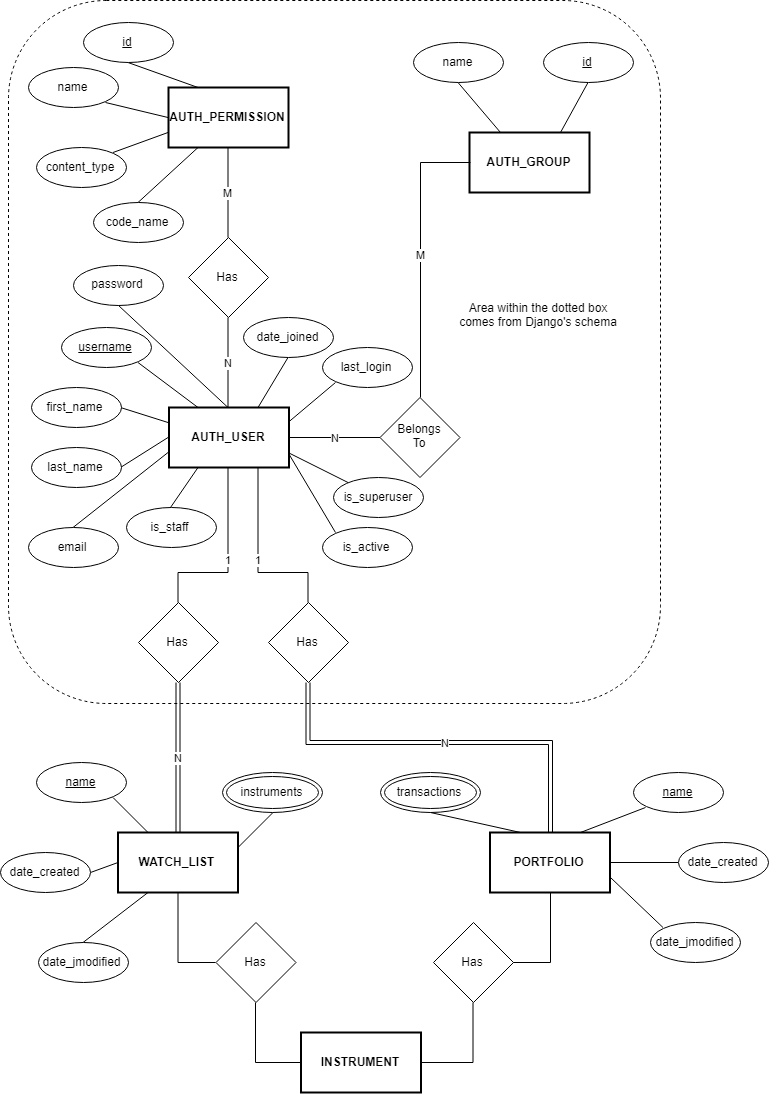

The diagram above was exported from draw.io. Its source (the exported page's mxGraphModel, read from the mxfile embedded in the PNG):
<mxGraphModel dx="1185" dy="915" grid="1" gridSize="10" guides="1" tooltips="1" connect="1" arrows="1" fold="1" page="1" pageScale="1" pageWidth="826" pageHeight="1169" math="0" shadow="0">
  <root>
    <mxCell id="0" />
    <mxCell id="1" parent="0" />
    <mxCell id="jVWCtNVoqzoJkqmD3RTW-67" value="" style="rounded=1;whiteSpace=wrap;html=1;dashed=1;strokeWidth=1;fillColor=none;" vertex="1" parent="1">
      <mxGeometry x="8" y="18" width="652" height="703" as="geometry" />
    </mxCell>
    <mxCell id="jVWCtNVoqzoJkqmD3RTW-22" style="edgeStyle=none;rounded=0;orthogonalLoop=1;jettySize=auto;html=1;exitX=1;exitY=1;exitDx=0;exitDy=0;entryX=0.25;entryY=0;entryDx=0;entryDy=0;endArrow=none;endFill=0;" edge="1" parent="1" source="jVWCtNVoqzoJkqmD3RTW-4" target="jVWCtNVoqzoJkqmD3RTW-17">
      <mxGeometry relative="1" as="geometry" />
    </mxCell>
    <mxCell id="jVWCtNVoqzoJkqmD3RTW-4" value="&lt;u&gt;username&lt;/u&gt;" style="ellipse;whiteSpace=wrap;html=1;" vertex="1" parent="1">
      <mxGeometry x="60.5" y="345" width="90" height="40" as="geometry" />
    </mxCell>
    <mxCell id="jVWCtNVoqzoJkqmD3RTW-23" style="edgeStyle=none;rounded=0;orthogonalLoop=1;jettySize=auto;html=1;exitX=1;exitY=0.5;exitDx=0;exitDy=0;entryX=0;entryY=0.25;entryDx=0;entryDy=0;endArrow=none;endFill=0;" edge="1" parent="1" source="jVWCtNVoqzoJkqmD3RTW-5" target="jVWCtNVoqzoJkqmD3RTW-17">
      <mxGeometry relative="1" as="geometry" />
    </mxCell>
    <mxCell id="jVWCtNVoqzoJkqmD3RTW-5" value="first_name" style="ellipse;whiteSpace=wrap;html=1;" vertex="1" parent="1">
      <mxGeometry x="30.5" y="405" width="90" height="40" as="geometry" />
    </mxCell>
    <mxCell id="jVWCtNVoqzoJkqmD3RTW-24" style="edgeStyle=none;rounded=0;orthogonalLoop=1;jettySize=auto;html=1;exitX=1;exitY=0.5;exitDx=0;exitDy=0;entryX=0;entryY=0.5;entryDx=0;entryDy=0;endArrow=none;endFill=0;" edge="1" parent="1" source="jVWCtNVoqzoJkqmD3RTW-6" target="jVWCtNVoqzoJkqmD3RTW-17">
      <mxGeometry relative="1" as="geometry" />
    </mxCell>
    <mxCell id="jVWCtNVoqzoJkqmD3RTW-6" value="last_name" style="ellipse;whiteSpace=wrap;html=1;" vertex="1" parent="1">
      <mxGeometry x="30.5" y="465" width="90" height="40" as="geometry" />
    </mxCell>
    <mxCell id="jVWCtNVoqzoJkqmD3RTW-26" style="edgeStyle=none;rounded=0;orthogonalLoop=1;jettySize=auto;html=1;exitX=0.5;exitY=0;exitDx=0;exitDy=0;entryX=0;entryY=0.75;entryDx=0;entryDy=0;endArrow=none;endFill=0;" edge="1" parent="1" source="jVWCtNVoqzoJkqmD3RTW-7" target="jVWCtNVoqzoJkqmD3RTW-17">
      <mxGeometry relative="1" as="geometry" />
    </mxCell>
    <mxCell id="jVWCtNVoqzoJkqmD3RTW-7" value="email" style="ellipse;whiteSpace=wrap;html=1;" vertex="1" parent="1">
      <mxGeometry x="27.5" y="545" width="90" height="40" as="geometry" />
    </mxCell>
    <mxCell id="jVWCtNVoqzoJkqmD3RTW-25" style="edgeStyle=none;rounded=0;orthogonalLoop=1;jettySize=auto;html=1;exitX=0.5;exitY=1;exitDx=0;exitDy=0;entryX=0.5;entryY=0;entryDx=0;entryDy=0;endArrow=none;endFill=0;" edge="1" parent="1" source="jVWCtNVoqzoJkqmD3RTW-8" target="jVWCtNVoqzoJkqmD3RTW-17">
      <mxGeometry relative="1" as="geometry" />
    </mxCell>
    <mxCell id="jVWCtNVoqzoJkqmD3RTW-8" value="password" style="ellipse;whiteSpace=wrap;html=1;" vertex="1" parent="1">
      <mxGeometry x="73" y="282.5" width="90" height="40" as="geometry" />
    </mxCell>
    <mxCell id="jVWCtNVoqzoJkqmD3RTW-10" value="is_staff&lt;br&gt;" style="ellipse;whiteSpace=wrap;html=1;" vertex="1" parent="1">
      <mxGeometry x="125.5" y="525" width="90" height="40" as="geometry" />
    </mxCell>
    <mxCell id="jVWCtNVoqzoJkqmD3RTW-11" value="is_active" style="ellipse;whiteSpace=wrap;html=1;" vertex="1" parent="1">
      <mxGeometry x="322" y="545" width="90" height="40" as="geometry" />
    </mxCell>
    <mxCell id="jVWCtNVoqzoJkqmD3RTW-14" value="is_superuser" style="ellipse;whiteSpace=wrap;html=1;" vertex="1" parent="1">
      <mxGeometry x="333.5" y="495" width="90" height="40" as="geometry" />
    </mxCell>
    <mxCell id="jVWCtNVoqzoJkqmD3RTW-58" style="edgeStyle=none;rounded=0;orthogonalLoop=1;jettySize=auto;html=1;exitX=0;exitY=1;exitDx=0;exitDy=0;entryX=1;entryY=0.25;entryDx=0;entryDy=0;endArrow=none;endFill=0;" edge="1" parent="1" source="jVWCtNVoqzoJkqmD3RTW-15" target="jVWCtNVoqzoJkqmD3RTW-17">
      <mxGeometry relative="1" as="geometry" />
    </mxCell>
    <mxCell id="jVWCtNVoqzoJkqmD3RTW-15" value="last_login" style="ellipse;whiteSpace=wrap;html=1;" vertex="1" parent="1">
      <mxGeometry x="322" y="365" width="90" height="40" as="geometry" />
    </mxCell>
    <mxCell id="jVWCtNVoqzoJkqmD3RTW-16" value="date_joined" style="ellipse;whiteSpace=wrap;html=1;" vertex="1" parent="1">
      <mxGeometry x="243.5" y="335" width="90" height="40" as="geometry" />
    </mxCell>
    <mxCell id="jVWCtNVoqzoJkqmD3RTW-27" style="edgeStyle=none;rounded=0;orthogonalLoop=1;jettySize=auto;html=1;exitX=0.25;exitY=1;exitDx=0;exitDy=0;entryX=0.5;entryY=0;entryDx=0;entryDy=0;endArrow=none;endFill=0;" edge="1" parent="1" source="jVWCtNVoqzoJkqmD3RTW-17" target="jVWCtNVoqzoJkqmD3RTW-10">
      <mxGeometry relative="1" as="geometry" />
    </mxCell>
    <mxCell id="jVWCtNVoqzoJkqmD3RTW-28" style="edgeStyle=none;rounded=0;orthogonalLoop=1;jettySize=auto;html=1;exitX=1;exitY=0.75;exitDx=0;exitDy=0;entryX=0;entryY=0;entryDx=0;entryDy=0;endArrow=none;endFill=0;" edge="1" parent="1" source="jVWCtNVoqzoJkqmD3RTW-17" target="jVWCtNVoqzoJkqmD3RTW-11">
      <mxGeometry relative="1" as="geometry" />
    </mxCell>
    <mxCell id="jVWCtNVoqzoJkqmD3RTW-29" style="edgeStyle=none;rounded=0;orthogonalLoop=1;jettySize=auto;html=1;exitX=1;exitY=0.75;exitDx=0;exitDy=0;entryX=0;entryY=0;entryDx=0;entryDy=0;endArrow=none;endFill=0;" edge="1" parent="1" source="jVWCtNVoqzoJkqmD3RTW-17" target="jVWCtNVoqzoJkqmD3RTW-14">
      <mxGeometry relative="1" as="geometry" />
    </mxCell>
    <mxCell id="jVWCtNVoqzoJkqmD3RTW-52" value="N" style="edgeStyle=orthogonalEdgeStyle;rounded=0;orthogonalLoop=1;jettySize=auto;html=1;exitX=1;exitY=0.5;exitDx=0;exitDy=0;entryX=0;entryY=0.5;entryDx=0;entryDy=0;endArrow=none;endFill=0;" edge="1" parent="1" source="jVWCtNVoqzoJkqmD3RTW-17" target="jVWCtNVoqzoJkqmD3RTW-51">
      <mxGeometry relative="1" as="geometry" />
    </mxCell>
    <mxCell id="jVWCtNVoqzoJkqmD3RTW-56" style="edgeStyle=none;rounded=0;orthogonalLoop=1;jettySize=auto;html=1;exitX=0.75;exitY=0;exitDx=0;exitDy=0;entryX=0.5;entryY=1;entryDx=0;entryDy=0;endArrow=none;endFill=0;" edge="1" parent="1" source="jVWCtNVoqzoJkqmD3RTW-17" target="jVWCtNVoqzoJkqmD3RTW-16">
      <mxGeometry relative="1" as="geometry" />
    </mxCell>
    <mxCell id="jVWCtNVoqzoJkqmD3RTW-64" value="N" style="edgeStyle=orthogonalEdgeStyle;rounded=0;orthogonalLoop=1;jettySize=auto;html=1;exitX=0.5;exitY=0;exitDx=0;exitDy=0;entryX=0.5;entryY=1;entryDx=0;entryDy=0;endArrow=none;endFill=0;" edge="1" parent="1" source="jVWCtNVoqzoJkqmD3RTW-17" target="jVWCtNVoqzoJkqmD3RTW-60">
      <mxGeometry relative="1" as="geometry" />
    </mxCell>
    <mxCell id="jVWCtNVoqzoJkqmD3RTW-72" value="1" style="edgeStyle=orthogonalEdgeStyle;rounded=0;orthogonalLoop=1;jettySize=auto;html=1;exitX=0.5;exitY=1;exitDx=0;exitDy=0;entryX=0.5;entryY=0;entryDx=0;entryDy=0;endArrow=none;endFill=0;" edge="1" parent="1" source="jVWCtNVoqzoJkqmD3RTW-17" target="jVWCtNVoqzoJkqmD3RTW-71">
      <mxGeometry relative="1" as="geometry">
        <Array as="points">
          <mxPoint x="228" y="590" />
          <mxPoint x="178" y="590" />
        </Array>
      </mxGeometry>
    </mxCell>
    <mxCell id="jVWCtNVoqzoJkqmD3RTW-75" value="1" style="edgeStyle=orthogonalEdgeStyle;rounded=0;orthogonalLoop=1;jettySize=auto;html=1;exitX=0.75;exitY=1;exitDx=0;exitDy=0;entryX=0.5;entryY=0;entryDx=0;entryDy=0;endArrow=none;endFill=0;" edge="1" parent="1" source="jVWCtNVoqzoJkqmD3RTW-17" target="jVWCtNVoqzoJkqmD3RTW-74">
      <mxGeometry relative="1" as="geometry">
        <Array as="points">
          <mxPoint x="258" y="590" />
          <mxPoint x="308" y="590" />
        </Array>
      </mxGeometry>
    </mxCell>
    <mxCell id="jVWCtNVoqzoJkqmD3RTW-17" value="AUTH_USER" style="rounded=0;whiteSpace=wrap;html=1;fontStyle=1;strokeWidth=2;" vertex="1" parent="1">
      <mxGeometry x="168.5" y="425" width="120" height="60" as="geometry" />
    </mxCell>
    <mxCell id="jVWCtNVoqzoJkqmD3RTW-32" value="AUTH_GROUP" style="rounded=0;whiteSpace=wrap;html=1;fontStyle=1;strokeWidth=2;" vertex="1" parent="1">
      <mxGeometry x="469" y="150" width="120" height="60" as="geometry" />
    </mxCell>
    <mxCell id="jVWCtNVoqzoJkqmD3RTW-54" style="edgeStyle=none;rounded=0;orthogonalLoop=1;jettySize=auto;html=1;exitX=0.5;exitY=1;exitDx=0;exitDy=0;entryX=0.25;entryY=0;entryDx=0;entryDy=0;endArrow=none;endFill=0;" edge="1" parent="1" source="jVWCtNVoqzoJkqmD3RTW-33" target="jVWCtNVoqzoJkqmD3RTW-32">
      <mxGeometry relative="1" as="geometry" />
    </mxCell>
    <mxCell id="jVWCtNVoqzoJkqmD3RTW-33" value="name" style="ellipse;whiteSpace=wrap;html=1;" vertex="1" parent="1">
      <mxGeometry x="413" y="60" width="90" height="40" as="geometry" />
    </mxCell>
    <mxCell id="jVWCtNVoqzoJkqmD3RTW-63" value="M" style="edgeStyle=orthogonalEdgeStyle;rounded=0;orthogonalLoop=1;jettySize=auto;html=1;exitX=0.5;exitY=1;exitDx=0;exitDy=0;entryX=0.5;entryY=0;entryDx=0;entryDy=0;endArrow=none;endFill=0;" edge="1" parent="1" source="jVWCtNVoqzoJkqmD3RTW-37" target="jVWCtNVoqzoJkqmD3RTW-60">
      <mxGeometry relative="1" as="geometry" />
    </mxCell>
    <mxCell id="jVWCtNVoqzoJkqmD3RTW-37" value="AUTH_PERMISSION" style="rounded=0;whiteSpace=wrap;html=1;fontStyle=1;strokeWidth=2;" vertex="1" parent="1">
      <mxGeometry x="168" y="105" width="120" height="60" as="geometry" />
    </mxCell>
    <mxCell id="jVWCtNVoqzoJkqmD3RTW-39" style="edgeStyle=none;rounded=0;orthogonalLoop=1;jettySize=auto;html=1;exitX=1;exitY=1;exitDx=0;exitDy=0;entryX=0;entryY=0.5;entryDx=0;entryDy=0;endArrow=none;endFill=0;" edge="1" parent="1" source="jVWCtNVoqzoJkqmD3RTW-38" target="jVWCtNVoqzoJkqmD3RTW-37">
      <mxGeometry relative="1" as="geometry" />
    </mxCell>
    <mxCell id="jVWCtNVoqzoJkqmD3RTW-38" value="name" style="ellipse;whiteSpace=wrap;html=1;" vertex="1" parent="1">
      <mxGeometry x="28" y="85" width="90" height="40" as="geometry" />
    </mxCell>
    <mxCell id="jVWCtNVoqzoJkqmD3RTW-41" style="edgeStyle=none;rounded=0;orthogonalLoop=1;jettySize=auto;html=1;exitX=1;exitY=0;exitDx=0;exitDy=0;entryX=0;entryY=0.75;entryDx=0;entryDy=0;endArrow=none;endFill=0;" edge="1" parent="1" source="jVWCtNVoqzoJkqmD3RTW-40" target="jVWCtNVoqzoJkqmD3RTW-37">
      <mxGeometry relative="1" as="geometry" />
    </mxCell>
    <mxCell id="jVWCtNVoqzoJkqmD3RTW-40" value="content_type" style="ellipse;whiteSpace=wrap;html=1;" vertex="1" parent="1">
      <mxGeometry x="36" y="165" width="90" height="40" as="geometry" />
    </mxCell>
    <mxCell id="jVWCtNVoqzoJkqmD3RTW-43" style="edgeStyle=none;rounded=0;orthogonalLoop=1;jettySize=auto;html=1;exitX=0.5;exitY=0;exitDx=0;exitDy=0;entryX=0.25;entryY=1;entryDx=0;entryDy=0;endArrow=none;endFill=0;" edge="1" parent="1" source="jVWCtNVoqzoJkqmD3RTW-42" target="jVWCtNVoqzoJkqmD3RTW-37">
      <mxGeometry relative="1" as="geometry" />
    </mxCell>
    <mxCell id="jVWCtNVoqzoJkqmD3RTW-42" value="code_name" style="ellipse;whiteSpace=wrap;html=1;" vertex="1" parent="1">
      <mxGeometry x="93" y="220" width="90" height="40" as="geometry" />
    </mxCell>
    <mxCell id="jVWCtNVoqzoJkqmD3RTW-55" style="edgeStyle=none;rounded=0;orthogonalLoop=1;jettySize=auto;html=1;exitX=0.5;exitY=1;exitDx=0;exitDy=0;entryX=0.75;entryY=0;entryDx=0;entryDy=0;endArrow=none;endFill=0;" edge="1" parent="1" source="jVWCtNVoqzoJkqmD3RTW-44" target="jVWCtNVoqzoJkqmD3RTW-32">
      <mxGeometry relative="1" as="geometry" />
    </mxCell>
    <mxCell id="jVWCtNVoqzoJkqmD3RTW-44" value="&lt;u&gt;id&lt;/u&gt;" style="ellipse;whiteSpace=wrap;html=1;" vertex="1" parent="1">
      <mxGeometry x="542.9285714285714" y="60" width="90" height="40" as="geometry" />
    </mxCell>
    <mxCell id="jVWCtNVoqzoJkqmD3RTW-50" style="edgeStyle=none;rounded=0;orthogonalLoop=1;jettySize=auto;html=1;exitX=0.5;exitY=1;exitDx=0;exitDy=0;entryX=0.25;entryY=0;entryDx=0;entryDy=0;endArrow=none;endFill=0;" edge="1" parent="1" source="jVWCtNVoqzoJkqmD3RTW-48" target="jVWCtNVoqzoJkqmD3RTW-37">
      <mxGeometry relative="1" as="geometry" />
    </mxCell>
    <mxCell id="jVWCtNVoqzoJkqmD3RTW-48" value="&lt;u&gt;id&lt;/u&gt;" style="ellipse;whiteSpace=wrap;html=1;" vertex="1" parent="1">
      <mxGeometry x="83" y="40" width="90" height="40" as="geometry" />
    </mxCell>
    <mxCell id="jVWCtNVoqzoJkqmD3RTW-65" value="M" style="edgeStyle=orthogonalEdgeStyle;rounded=0;orthogonalLoop=1;jettySize=auto;html=1;exitX=0.5;exitY=0;exitDx=0;exitDy=0;entryX=0;entryY=0.5;entryDx=0;entryDy=0;endArrow=none;endFill=0;" edge="1" parent="1" source="jVWCtNVoqzoJkqmD3RTW-51" target="jVWCtNVoqzoJkqmD3RTW-32">
      <mxGeometry relative="1" as="geometry" />
    </mxCell>
    <mxCell id="jVWCtNVoqzoJkqmD3RTW-51" value="Belongs&lt;br&gt;To&lt;br&gt;" style="rhombus;whiteSpace=wrap;html=1;strokeWidth=1;" vertex="1" parent="1">
      <mxGeometry x="379.5" y="415" width="80" height="80" as="geometry" />
    </mxCell>
    <mxCell id="jVWCtNVoqzoJkqmD3RTW-60" value="Has" style="rhombus;whiteSpace=wrap;html=1;strokeWidth=1;" vertex="1" parent="1">
      <mxGeometry x="188" y="255" width="80" height="80" as="geometry" />
    </mxCell>
    <mxCell id="jVWCtNVoqzoJkqmD3RTW-85" style="rounded=0;orthogonalLoop=1;jettySize=auto;html=1;exitX=1;exitY=0.25;exitDx=0;exitDy=0;entryX=0.5;entryY=1;entryDx=0;entryDy=0;endArrow=none;endFill=0;" edge="1" parent="1" source="jVWCtNVoqzoJkqmD3RTW-68" target="jVWCtNVoqzoJkqmD3RTW-92">
      <mxGeometry relative="1" as="geometry">
        <mxPoint x="262" y="822" as="targetPoint" />
      </mxGeometry>
    </mxCell>
    <mxCell id="jVWCtNVoqzoJkqmD3RTW-109" style="edgeStyle=orthogonalEdgeStyle;rounded=0;orthogonalLoop=1;jettySize=auto;html=1;exitX=0.5;exitY=1;exitDx=0;exitDy=0;entryX=0;entryY=0.5;entryDx=0;entryDy=0;endArrow=none;endFill=0;" edge="1" parent="1" source="jVWCtNVoqzoJkqmD3RTW-68" target="jVWCtNVoqzoJkqmD3RTW-107">
      <mxGeometry relative="1" as="geometry" />
    </mxCell>
    <mxCell id="jVWCtNVoqzoJkqmD3RTW-68" value="WATCH_LIST" style="rounded=0;whiteSpace=wrap;html=1;fontStyle=1;strokeWidth=2;" vertex="1" parent="1">
      <mxGeometry x="117.5" y="850" width="120" height="60" as="geometry" />
    </mxCell>
    <mxCell id="jVWCtNVoqzoJkqmD3RTW-103" style="edgeStyle=none;rounded=0;orthogonalLoop=1;jettySize=auto;html=1;exitX=1;exitY=0.75;exitDx=0;exitDy=0;entryX=0;entryY=0;entryDx=0;entryDy=0;endArrow=none;endFill=0;" edge="1" parent="1" source="jVWCtNVoqzoJkqmD3RTW-69" target="jVWCtNVoqzoJkqmD3RTW-102">
      <mxGeometry relative="1" as="geometry" />
    </mxCell>
    <mxCell id="jVWCtNVoqzoJkqmD3RTW-112" style="edgeStyle=orthogonalEdgeStyle;rounded=0;orthogonalLoop=1;jettySize=auto;html=1;exitX=0.5;exitY=1;exitDx=0;exitDy=0;entryX=1;entryY=0.5;entryDx=0;entryDy=0;endArrow=none;endFill=0;" edge="1" parent="1" source="jVWCtNVoqzoJkqmD3RTW-69" target="jVWCtNVoqzoJkqmD3RTW-111">
      <mxGeometry relative="1" as="geometry" />
    </mxCell>
    <mxCell id="jVWCtNVoqzoJkqmD3RTW-69" value="PORTFOLIO" style="rounded=0;whiteSpace=wrap;html=1;fontStyle=1;strokeWidth=2;" vertex="1" parent="1">
      <mxGeometry x="489.5" y="850" width="120" height="60" as="geometry" />
    </mxCell>
    <mxCell id="jVWCtNVoqzoJkqmD3RTW-70" value="INSTRUMENT" style="rounded=0;whiteSpace=wrap;html=1;fontStyle=1;strokeWidth=2;" vertex="1" parent="1">
      <mxGeometry x="300.5" y="1050" width="120" height="60" as="geometry" />
    </mxCell>
    <mxCell id="jVWCtNVoqzoJkqmD3RTW-73" value="N" style="edgeStyle=orthogonalEdgeStyle;rounded=0;orthogonalLoop=1;jettySize=auto;html=1;exitX=0.5;exitY=1;exitDx=0;exitDy=0;entryX=0.5;entryY=0;entryDx=0;entryDy=0;endArrow=none;endFill=0;shape=link;" edge="1" parent="1" source="jVWCtNVoqzoJkqmD3RTW-71" target="jVWCtNVoqzoJkqmD3RTW-68">
      <mxGeometry relative="1" as="geometry" />
    </mxCell>
    <mxCell id="jVWCtNVoqzoJkqmD3RTW-71" value="Has" style="rhombus;whiteSpace=wrap;html=1;strokeWidth=1;" vertex="1" parent="1">
      <mxGeometry x="138" y="620" width="80" height="80" as="geometry" />
    </mxCell>
    <mxCell id="jVWCtNVoqzoJkqmD3RTW-106" value="N" style="edgeStyle=orthogonalEdgeStyle;rounded=0;orthogonalLoop=1;jettySize=auto;html=1;exitX=0.5;exitY=1;exitDx=0;exitDy=0;entryX=0.5;entryY=0;entryDx=0;entryDy=0;endArrow=none;endFill=0;shape=link;" edge="1" parent="1" source="jVWCtNVoqzoJkqmD3RTW-74" target="jVWCtNVoqzoJkqmD3RTW-69">
      <mxGeometry relative="1" as="geometry">
        <Array as="points">
          <mxPoint x="308" y="760" />
          <mxPoint x="550" y="760" />
        </Array>
      </mxGeometry>
    </mxCell>
    <mxCell id="jVWCtNVoqzoJkqmD3RTW-74" value="Has" style="rhombus;whiteSpace=wrap;html=1;strokeWidth=1;" vertex="1" parent="1">
      <mxGeometry x="268" y="620" width="80" height="80" as="geometry" />
    </mxCell>
    <mxCell id="jVWCtNVoqzoJkqmD3RTW-90" style="edgeStyle=none;rounded=0;orthogonalLoop=1;jettySize=auto;html=1;exitX=1;exitY=1;exitDx=0;exitDy=0;entryX=0.25;entryY=0;entryDx=0;entryDy=0;endArrow=none;endFill=0;" edge="1" parent="1" source="jVWCtNVoqzoJkqmD3RTW-79" target="jVWCtNVoqzoJkqmD3RTW-68">
      <mxGeometry relative="1" as="geometry" />
    </mxCell>
    <mxCell id="jVWCtNVoqzoJkqmD3RTW-79" value="&lt;u&gt;name&lt;/u&gt;" style="ellipse;whiteSpace=wrap;html=1;" vertex="1" parent="1">
      <mxGeometry x="36" y="780" width="90" height="40" as="geometry" />
    </mxCell>
    <mxCell id="jVWCtNVoqzoJkqmD3RTW-88" style="edgeStyle=none;rounded=0;orthogonalLoop=1;jettySize=auto;html=1;exitX=1;exitY=0.5;exitDx=0;exitDy=0;entryX=0;entryY=0.5;entryDx=0;entryDy=0;endArrow=none;endFill=0;" edge="1" parent="1" source="jVWCtNVoqzoJkqmD3RTW-80" target="jVWCtNVoqzoJkqmD3RTW-68">
      <mxGeometry relative="1" as="geometry" />
    </mxCell>
    <mxCell id="jVWCtNVoqzoJkqmD3RTW-80" value="date_created" style="ellipse;whiteSpace=wrap;html=1;" vertex="1" parent="1">
      <mxGeometry y="870" width="90" height="40" as="geometry" />
    </mxCell>
    <mxCell id="jVWCtNVoqzoJkqmD3RTW-89" style="edgeStyle=none;rounded=0;orthogonalLoop=1;jettySize=auto;html=1;exitX=0.5;exitY=0;exitDx=0;exitDy=0;entryX=0.25;entryY=1;entryDx=0;entryDy=0;endArrow=none;endFill=0;" edge="1" parent="1" source="jVWCtNVoqzoJkqmD3RTW-82" target="jVWCtNVoqzoJkqmD3RTW-68">
      <mxGeometry relative="1" as="geometry" />
    </mxCell>
    <mxCell id="jVWCtNVoqzoJkqmD3RTW-82" value="date_jmodified" style="ellipse;whiteSpace=wrap;html=1;" vertex="1" parent="1">
      <mxGeometry x="37.5" y="960" width="90" height="40" as="geometry" />
    </mxCell>
    <mxCell id="jVWCtNVoqzoJkqmD3RTW-92" value="instruments" style="ellipse;shape=doubleEllipse;whiteSpace=wrap;html=1;strokeWidth=1;fillColor=none;" vertex="1" parent="1">
      <mxGeometry x="222" y="790" width="100" height="40" as="geometry" />
    </mxCell>
    <mxCell id="jVWCtNVoqzoJkqmD3RTW-96" style="rounded=0;orthogonalLoop=1;jettySize=auto;html=1;exitX=0.5;exitY=1;exitDx=0;exitDy=0;entryX=0.25;entryY=0;entryDx=0;entryDy=0;endArrow=none;endFill=0;" edge="1" parent="1" source="jVWCtNVoqzoJkqmD3RTW-93" target="jVWCtNVoqzoJkqmD3RTW-69">
      <mxGeometry relative="1" as="geometry" />
    </mxCell>
    <mxCell id="jVWCtNVoqzoJkqmD3RTW-93" value="transactions" style="ellipse;shape=doubleEllipse;whiteSpace=wrap;html=1;strokeWidth=1;fillColor=none;" vertex="1" parent="1">
      <mxGeometry x="379.5" y="790" width="100" height="40" as="geometry" />
    </mxCell>
    <mxCell id="jVWCtNVoqzoJkqmD3RTW-98" style="edgeStyle=none;rounded=0;orthogonalLoop=1;jettySize=auto;html=1;exitX=0;exitY=1;exitDx=0;exitDy=0;entryX=0.75;entryY=0;entryDx=0;entryDy=0;endArrow=none;endFill=0;" edge="1" parent="1" source="jVWCtNVoqzoJkqmD3RTW-97" target="jVWCtNVoqzoJkqmD3RTW-69">
      <mxGeometry relative="1" as="geometry" />
    </mxCell>
    <mxCell id="jVWCtNVoqzoJkqmD3RTW-97" value="&lt;u&gt;name&lt;/u&gt;" style="ellipse;whiteSpace=wrap;html=1;" vertex="1" parent="1">
      <mxGeometry x="633" y="790" width="90" height="40" as="geometry" />
    </mxCell>
    <mxCell id="jVWCtNVoqzoJkqmD3RTW-101" style="edgeStyle=none;rounded=0;orthogonalLoop=1;jettySize=auto;html=1;exitX=0;exitY=0.5;exitDx=0;exitDy=0;entryX=1;entryY=0.5;entryDx=0;entryDy=0;endArrow=none;endFill=0;" edge="1" parent="1" source="jVWCtNVoqzoJkqmD3RTW-99" target="jVWCtNVoqzoJkqmD3RTW-69">
      <mxGeometry relative="1" as="geometry" />
    </mxCell>
    <mxCell id="jVWCtNVoqzoJkqmD3RTW-99" value="date_created" style="ellipse;whiteSpace=wrap;html=1;" vertex="1" parent="1">
      <mxGeometry x="678" y="860" width="90" height="40" as="geometry" />
    </mxCell>
    <mxCell id="jVWCtNVoqzoJkqmD3RTW-102" value="date_jmodified" style="ellipse;whiteSpace=wrap;html=1;" vertex="1" parent="1">
      <mxGeometry x="650" y="940" width="90" height="40" as="geometry" />
    </mxCell>
    <mxCell id="jVWCtNVoqzoJkqmD3RTW-110" style="edgeStyle=orthogonalEdgeStyle;rounded=0;orthogonalLoop=1;jettySize=auto;html=1;exitX=0.5;exitY=1;exitDx=0;exitDy=0;entryX=0;entryY=0.5;entryDx=0;entryDy=0;endArrow=none;endFill=0;" edge="1" parent="1" source="jVWCtNVoqzoJkqmD3RTW-107" target="jVWCtNVoqzoJkqmD3RTW-70">
      <mxGeometry relative="1" as="geometry" />
    </mxCell>
    <mxCell id="jVWCtNVoqzoJkqmD3RTW-107" value="Has" style="rhombus;whiteSpace=wrap;html=1;strokeWidth=1;" vertex="1" parent="1">
      <mxGeometry x="215.5" y="940" width="80" height="80" as="geometry" />
    </mxCell>
    <mxCell id="jVWCtNVoqzoJkqmD3RTW-113" style="edgeStyle=orthogonalEdgeStyle;rounded=0;orthogonalLoop=1;jettySize=auto;html=1;exitX=0.5;exitY=1;exitDx=0;exitDy=0;entryX=1;entryY=0.5;entryDx=0;entryDy=0;endArrow=none;endFill=0;" edge="1" parent="1" source="jVWCtNVoqzoJkqmD3RTW-111" target="jVWCtNVoqzoJkqmD3RTW-70">
      <mxGeometry relative="1" as="geometry" />
    </mxCell>
    <mxCell id="jVWCtNVoqzoJkqmD3RTW-111" value="Has" style="rhombus;whiteSpace=wrap;html=1;strokeWidth=1;" vertex="1" parent="1">
      <mxGeometry x="433" y="940" width="80" height="80" as="geometry" />
    </mxCell>
    <mxCell id="jVWCtNVoqzoJkqmD3RTW-114" value="Area within the dotted box comes from Django's schema" style="text;html=1;strokeColor=none;fillColor=none;align=center;verticalAlign=middle;whiteSpace=wrap;rounded=0;" vertex="1" parent="1">
      <mxGeometry x="458" y="322.5" width="160" height="20" as="geometry" />
    </mxCell>
  </root>
</mxGraphModel>